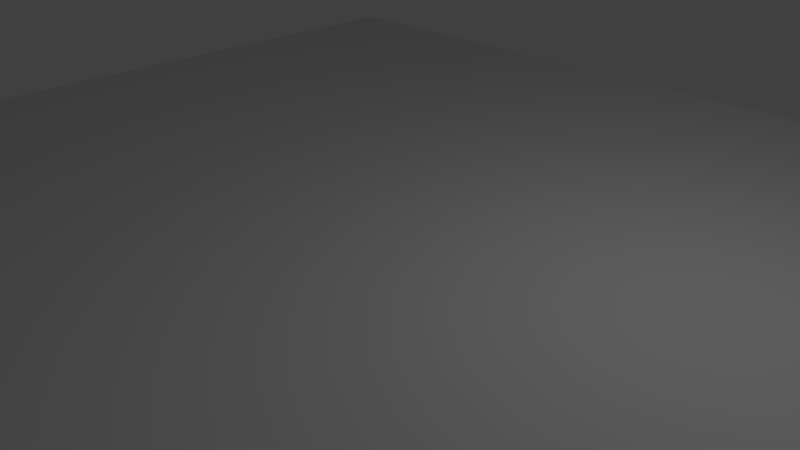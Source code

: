 # Source: SueloPrueba.blend  (saved by Blender 2.72.0; exported with 4.5.12 LTS)
import bpy
from mathutils import Matrix  # noqa: F401  (used for matrix-valued properties, if any)

bpy.ops.wm.read_factory_settings(use_empty=True)
scene = bpy.context.scene
scene.name = 'Scene'

# ---- collections
col_collection_1 = bpy.data.collections.new('Collection 1'); scene.collection.children.link(col_collection_1)

# ---- materials (node trees are filled in below, after node groups)
mat_material_001 = bpy.data.materials.new('Material.001')
mat_material_001.alpha_threshold = 0.0
mat_material_001.use_transparent_shadow = False
mat_material_001.roughness = 0.5

# ---- material node trees

# ---- world
world_world = bpy.data.worlds.new('World'); scene.world = world_world
world_world.color = (0.05088, 0.05088, 0.05088)
world_world.use_sun_shadow = False
world_world.sun_shadow_jitter_overblur = 0.0
world_world.cycles.sampling_method = 'MANUAL'
world_world.cycles.sample_map_resolution = 256

# ---- cameras
cam_camera = bpy.data.cameras.new('Camera')
cam_camera.clip_end = 100.0
cam_camera.lens = 35.0
cam_camera.sensor_width = 32.0
cam_camera.sensor_height = 18.0
cam_camera.ortho_scale = 7.314
cam_camera.dof.focus_distance = 0.0
cam_camera.dof.aperture_fstop = 128.0

# ---- lights
light_lamp = bpy.data.lights.new('Lamp', 'POINT')
light_lamp.transmission_factor = 0.0
light_lamp.cutoff_distance = 30.0
light_lamp.energy = 100.0
light_lamp.shadow_buffer_clip_start = 1.001
light_lamp.shadow_soft_size = 0.1
light_lamp.shadow_maximum_resolution = 0.006
light_lamp.use_absolute_resolution = True
light_lamp.cycles.use_multiple_importance_sampling = False

# ---- meshes
me_cylinder = bpy.data.meshes.new('Cylinder')
me_cylinder.from_pydata([(0.0, 1.0, -1.0), (0.0, 1.0, 1.0), (0.1951, 0.9808, -1.0), (0.1951, 0.9808, 1.0), (0.3827, 0.9239, -1.0), (0.3827, 0.9239, 1.0), (0.5556, 0.8315, -1.0), (0.5556, 0.8315, 1.0), (0.7071, 0.7071, -1.0), (0.7071, 0.7071, 1.0), (0.8315, 0.5556, -1.0), (0.8315, 0.5556, 1.0), (0.9239, 0.3827, -1.0), (0.9239, 0.3827, 1.0), (0.9808, 0.1951, -1.0), (0.9808, 0.1951, 1.0), (1.0, 7.55e-08, -1.0), (1.0, 7.55e-08, 1.0), (0.9808, -0.1951, -1.0), (0.9808, -0.1951, 1.0), (0.9239, -0.3827, -1.0), (0.9239, -0.3827, 1.0), (0.8315, -0.5556, -1.0), (0.8315, -0.5556, 1.0), (0.7071, -0.7071, -1.0), (0.7071, -0.7071, 1.0), (0.5556, -0.8315, -1.0), (0.5556, -0.8315, 1.0), (0.3827, -0.9239, -1.0), (0.3827, -0.9239, 1.0), (0.1951, -0.9808, -1.0), (0.1951, -0.9808, 1.0), (-3.258e-07, -1.0, -1.0), (-3.258e-07, -1.0, 1.0), (-0.1951, -0.9808, -1.0), (-0.1951, -0.9808, 1.0), (-0.3827, -0.9239, -1.0), (-0.3827, -0.9239, 1.0), (-0.5556, -0.8315, -1.0), (-0.5556, -0.8315, 1.0), (-0.7071, -0.7071, -1.0), (-0.7071, -0.7071, 1.0), (-0.8315, -0.5556, -1.0), (-0.8315, -0.5556, 1.0), (-0.9239, -0.3827, -1.0), (-0.9239, -0.3827, 1.0), (-0.9808, -0.1951, -1.0), (-0.9808, -0.1951, 1.0), (-1.0, 9.656e-07, -1.0), (-1.0, 9.656e-07, 1.0), (-0.9808, 0.1951, -1.0), (-0.9808, 0.1951, 1.0), (-0.9239, 0.3827, -1.0), (-0.9239, 0.3827, 1.0), (-0.8315, 0.5556, -1.0), (-0.8315, 0.5556, 1.0), (-0.7071, 0.7071, -1.0), (-0.7071, 0.7071, 1.0), (-0.5556, 0.8315, -1.0), (-0.5556, 0.8315, 1.0), (-0.3827, 0.9239, -1.0), (-0.3827, 0.9239, 1.0), (-0.1951, 0.9808, -1.0), (-0.1951, 0.9808, 1.0)], [], [(0, 1, 3, 2), (2, 3, 5, 4), (4, 5, 7, 6), (6, 7, 9, 8), (8, 9, 11, 10), (10, 11, 13, 12), (12, 13, 15, 14), (14, 15, 17, 16), (16, 17, 19, 18), (18, 19, 21, 20), (20, 21, 23, 22), (22, 23, 25, 24), (24, 25, 27, 26), (26, 27, 29, 28), (28, 29, 31, 30), (30, 31, 33, 32), (32, 33, 35, 34), (34, 35, 37, 36), (36, 37, 39, 38), (38, 39, 41, 40), (40, 41, 43, 42), (42, 43, 45, 44), (44, 45, 47, 46), (46, 47, 49, 48), (48, 49, 51, 50), (50, 51, 53, 52), (52, 53, 55, 54), (54, 55, 57, 56), (56, 57, 59, 58), (58, 59, 61, 60), (3, 1, 63, 61, 59, 57, 55, 53, 51, 49, 47, 45, 43, 41, 39, 37, 35, 33, 31, 29, 27, 25, 23, 21, 19, 17, 15, 13, 11, 9, 7, 5), (62, 63, 1, 0), (60, 61, 63, 62), (0, 2, 4, 6, 8, 10, 12, 14, 16, 18, 20, 22, 24, 26, 28, 30, 32, 34, 36, 38, 40, 42, 44, 46, 48, 50, 52, 54, 56, 58, 60, 62)])
_uv = me_cylinder.uv_layers.new(name='UVMap')
_uv.uv.foreach_set('vector', [0.0, 0.0, 1.0, 0.0, 1.0, 1.0, 0.0, 1.0, 0.0, 0.0, 1.0, 0.0, 1.0, 1.0, 0.0, 1.0, 0.0, 0.0, 1.0, 0.0, 1.0, 1.0, 0.0, 1.0, 0.0, 0.0, 1.0, 0.0, 1.0, 1.0, 0.0, 1.0, 0.0, 0.0, 1.0, 0.0, 1.0, 1.0, 0.0, 1.0, 0.0, 0.0, 1.0, 0.0, 1.0, 1.0, 0.0, 1.0, 0.0, 0.0, 1.0, 0.0, 1.0, 1.0, 0.0, 1.0, 0.0, 0.0, 1.0, 0.0, 1.0, 1.0, 0.0, 1.0, 0.0, 0.0, 1.0, 0.0, 1.0, 1.0, 0.0, 1.0, 0.0, 0.0, 1.0, 0.0, 1.0, 1.0, 0.0, 1.0, 0.0, 0.0, 1.0, 0.0, 1.0, 1.0, 0.0, 1.0, 0.0, 0.0, 1.0, 0.0, 1.0, 1.0, 0.0, 1.0, 0.0, 0.0, 1.0, 0.0, 1.0, 1.0, 0.0, 1.0, 0.0, 0.0, 1.0, 0.0, 1.0, 1.0, 0.0, 1.0, 0.0, 0.0, 1.0, 0.0, 1.0, 1.0, 0.0, 1.0, 0.0, 0.0, 1.0, 0.0, 1.0, 1.0, 0.0, 1.0, 0.0, 0.0, 1.0, 0.0, 1.0, 1.0, 0.0, 1.0, 0.0, 0.0, 1.0, 0.0, 1.0, 1.0, 0.0, 1.0, 0.0, 0.0, 1.0, 0.0, 1.0, 1.0, 0.0, 1.0, 0.0, 0.0, 1.0, 0.0, 1.0, 1.0, 0.0, 1.0, 0.0, 0.0, 1.0, 0.0, 1.0, 1.0, 0.0, 1.0, 0.0, 0.0, 1.0, 0.0, 1.0, 1.0, 0.0, 1.0, 0.0, 0.0, 1.0, 0.0, 1.0, 1.0, 0.0, 1.0, 0.0, 0.0, 1.0, 0.0, 1.0, 1.0, 0.0, 1.0, 0.0, 0.0, 1.0, 0.0, 1.0, 1.0, 0.0, 1.0, 0.0, 0.0, 1.0, 0.0, 1.0, 1.0, 0.0, 1.0, 0.0, 0.0, 1.0, 0.0, 1.0, 1.0, 0.0, 1.0, 0.0, 0.0, 1.0, 0.0, 1.0, 1.0, 0.0, 1.0, 0.0, 0.0, 1.0, 0.0, 1.0, 1.0, 0.0, 1.0, 0.0, 0.0, 1.0, 0.0, 1.0, 1.0, 0.0, 1.0, 0.5, 1.0, 0.5975, 0.9904, 0.6913, 0.9619, 0.7778, 0.9157, 0.8536, 0.8536, 0.9157, 0.7778, 0.9619, 0.6913, 0.9904, 0.5975, 1.0, 0.5, 0.9904, 0.4025, 0.9619, 0.3087, 0.9157, 0.2222, 0.8536, 0.1464, 0.7778, 0.08427, 0.6913, 0.03806, 0.5975, 0.009607, 0.5, 0.0, 0.4025, 0.009607, 0.3087, 0.03806, 0.2222, 0.08427, 0.1464, 0.1464, 0.08426, 0.2222, 0.03806, 0.3087, 0.009607, 0.4025, 0.0, 0.5, 0.009607, 0.5975, 0.03806, 0.6913, 0.08427, 0.7778, 0.1464, 0.8536, 0.2222, 0.9157, 0.3087, 0.9619, 0.4025, 0.9904, 0.0, 0.0, 1.0, 0.0, 1.0, 1.0, 0.0, 1.0, 0.0, 0.0, 1.0, 0.0, 1.0, 1.0, 0.0, 1.0, 0.5, 1.0, 0.5975, 0.9904, 0.6913, 0.9619, 0.7778, 0.9157, 0.8536, 0.8536, 0.9157, 0.7778, 0.9619, 0.6913, 0.9904, 0.5975, 1.0, 0.5, 0.9904, 0.4025, 0.9619, 0.3087, 0.9157, 0.2222, 0.8536, 0.1464, 0.7778, 0.08427, 0.6913, 0.03806, 0.5975, 0.009607, 0.5, 0.0, 0.4025, 0.009607, 0.3087, 0.03806, 0.2222, 0.08427, 0.1464, 0.1464, 0.08426, 0.2222, 0.03806, 0.3087, 0.009607, 0.4025, 0.0, 0.5, 0.009607, 0.5975, 0.03806, 0.6913, 0.08427, 0.7778, 0.1464, 0.8536, 0.2222, 0.9157, 0.3087, 0.9619, 0.4025, 0.9904])
me_cylinder.materials.append(mat_material_001)
me_cylinder.use_remesh_preserve_volume = False
me_cylinder.use_remesh_preserve_attributes = False
me_cylinder.use_mirror_vertex_groups = False
me_cylinder.update()
me_cube_001 = bpy.data.meshes.new('Cube.001')
me_cube_001.from_pydata([(-1.0, -1.0, 1.0), (-1.0, 1.0, 1.0), (-1.0, 1.0, -1.0), (-1.0, -1.0, -1.0), (1.0, -1.0, 1.0), (1.0, -1.0, -1.0), (1.0, 1.0, 1.0), (1.0, 1.0, -1.0), (0.01091, 0.1574, -1.0), (-0.0124, 0.1546, -1.0), (-0.03482, 0.1465, -1.0), (-0.05548, 0.1334, -1.0), (-0.07359, 0.1157, -1.0), (-0.08845, 0.09411, -1.0), (-0.09949, 0.0695, -1.0), (-0.1063, 0.0428, -1.0), (-0.1086, 0.01504, -1.0), (-0.1063, -0.01273, -1.0), (-0.09949, -0.03943, -1.0), (-0.08845, -0.06404, -1.0), (-0.07359, -0.08561, -1.0), (-0.05548, -0.1033, -1.0), (-0.03482, -0.1165, -1.0), (-0.0124, -0.1246, -1.0), (0.01091, -0.1273, -1.0), (0.03422, -0.1246, -1.0), (0.05664, -0.1165, -1.0), (0.0773, -0.1033, -1.0), (0.09541, -0.08561, -1.0), (0.1103, -0.06404, -1.0), (0.1213, -0.03943, -1.0), (0.1281, -0.01273, -1.0), (0.1304, 0.01504, -1.0), (0.1281, 0.0428, -1.0), (0.1213, 0.0695, -1.0), (0.1103, 0.09411, -1.0), (0.09541, 0.1157, -1.0), (0.0773, 0.1334, -1.0), (0.05664, 0.1465, -1.0), (0.03422, 0.1546, -1.0), (0.01091, -0.1273, -0.8339), (0.03422, -0.1246, -0.8339), (0.05664, -0.1165, -0.8339), (-0.0124, -0.1246, -0.8339), (0.0773, -0.1033, -0.8339), (0.09541, -0.08561, -0.8339), (0.1103, -0.06404, -0.8339), (0.1213, -0.03943, -0.8339), (0.1281, -0.01273, -0.8339), (0.1304, 0.01504, -0.8339), (0.1281, 0.0428, -0.8339), (0.1213, 0.0695, -0.8339), (0.1103, 0.09411, -0.8339), (0.09541, 0.1157, -0.8339), (0.0773, 0.1334, -0.8339), (0.05664, 0.1465, -0.8339), (0.03422, 0.1546, -0.8339), (0.01091, 0.1574, -0.8339), (-0.0124, 0.1546, -0.8339), (-0.03482, 0.1465, -0.8339), (-0.05548, 0.1334, -0.8339), (-0.07359, 0.1157, -0.8339), (-0.08845, 0.09411, -0.8339), (-0.09949, 0.0695, -0.8339), (-0.1063, 0.0428, -0.8339), (-0.1086, 0.01504, -0.8339), (-0.1063, -0.01273, -0.8339), (-0.09949, -0.03943, -0.8339), (-0.08845, -0.06404, -0.8339), (-0.07359, -0.08561, -0.8339), (-0.05548, -0.1033, -0.8339), (-0.03482, -0.1165, -0.8339), (0.01091, -0.1273, -0.7778), (0.03422, -0.1246, -0.7778), (-0.0124, -0.1246, -0.7778), (-0.03482, -0.1165, -0.7778), (-0.05548, -0.1033, -0.7778), (-0.07359, -0.08561, -0.7778), (-0.08845, -0.06404, -0.7778), (-0.09949, -0.03943, -0.7778), (-0.1063, -0.01273, -0.7778), (-0.1086, 0.01504, -0.7778), (-0.1063, 0.0428, -0.7778), (-0.09949, 0.0695, -0.7778), (-0.08845, 0.09411, -0.7778), (-0.07359, 0.1157, -0.7778), (-0.05548, 0.1334, -0.7778), (-0.03482, 0.1465, -0.7778), (-0.0124, 0.1546, -0.7778), (0.01091, 0.1574, -0.7778), (0.03422, 0.1546, -0.7778), (0.05664, 0.1465, -0.7778), (0.0773, 0.1334, -0.7778), (0.09541, 0.1157, -0.7778), (0.1103, 0.09411, -0.7778), (0.1213, 0.0695, -0.7778), (0.1281, 0.0428, -0.7778), (0.1304, 0.01504, -0.7778), (0.1281, -0.01273, -0.7778), (0.1213, -0.03943, -0.7778), (0.1103, -0.06404, -0.7778), (0.09541, -0.08561, -0.7778), (0.0773, -0.1033, -0.7778), (0.05664, -0.1165, -0.7778)], [], [(0, 1, 2, 3), (4, 0, 3, 5), (4, 6, 1, 0), (1, 6, 7, 2), (3, 2, 7, 8, 9, 10, 11, 12, 13, 14, 15, 16, 17, 18, 19, 20, 21, 22, 23, 5), (6, 4, 5, 7), (7, 5, 23, 24, 25, 26, 27, 28, 29, 30, 31, 32, 33, 34, 35, 36, 37, 38, 39, 8), (25, 24, 40), (40, 41, 25), (26, 25, 41, 42), (24, 23, 43, 40), (27, 26, 42), (42, 44, 27), (28, 27, 44), (44, 45, 28), (28, 45, 46), (46, 29, 28), (30, 29, 46, 47), (31, 30, 47, 48), (31, 48, 49), (49, 32, 31), (33, 32, 49, 50), (33, 50, 51), (51, 34, 33), (34, 51, 52), (52, 35, 34), (35, 52, 53), (53, 36, 35), (36, 53, 54), (54, 37, 36), (38, 37, 54, 55), (38, 55, 56), (56, 39, 38), (39, 56, 57), (57, 8, 39), (8, 57, 58), (58, 9, 8), (9, 58, 59), (59, 10, 9), (11, 10, 59, 60), (12, 11, 60, 61), (13, 12, 61, 62), (14, 13, 62), (62, 63, 14), (15, 14, 63), (63, 64, 15), (16, 15, 64), (64, 65, 16), (17, 16, 65), (65, 66, 17), (18, 17, 66), (66, 67, 18), (19, 18, 67), (67, 68, 19), (20, 19, 68), (68, 69, 20), (21, 20, 69, 70), (22, 21, 70), (70, 71, 22), (23, 22, 71), (71, 43, 23), (72, 73, 41, 40), (72, 74, 75, 76, 77, 78, 79, 80, 81, 82, 83, 84, 85, 86, 87, 88, 89, 90, 91, 92, 93, 94, 95, 96, 97, 98, 99, 100, 101, 102, 103, 73), (74, 72, 40, 43), (73, 103, 42, 41), (103, 102, 44, 42), (102, 101, 45, 44), (101, 100, 46, 45), (100, 99, 47, 46), (99, 98, 48, 47), (98, 97, 49, 48), (97, 96, 50, 49), (96, 95, 51, 50), (95, 94, 52, 51), (94, 93, 53, 52), (93, 92, 54, 53), (92, 91, 55, 54), (91, 90, 56, 55), (90, 89, 57, 56), (89, 88, 58, 57), (88, 87, 59, 58), (87, 86, 60, 59), (86, 85, 61, 60), (85, 84, 62, 61), (84, 83, 63, 62), (83, 82, 64, 63), (82, 81, 65, 64), (81, 80, 66, 65), (80, 79, 67, 66), (79, 78, 68, 67), (78, 77, 69, 68), (77, 76, 70, 69), (76, 75, 71, 70), (75, 74, 43, 71)])
_uv = me_cube_001.uv_layers.new(name='UVMap')
_uv.uv.foreach_set('vector', [0.0, 0.0, 0.0, 0.0, 0.0, 0.0, 0.0, 0.0, 0.0, 0.0, 0.0, 0.0, 0.0, 0.0, 0.0, 0.0, 0.0, 0.0, 0.0, 0.0, 0.0, 0.0, 0.0, 0.0, 0.0, 0.0, 0.0, 0.0, 0.0, 0.0, 0.0, 0.0, 0.0, 0.0, 0.0, 0.0, 0.0, 0.0, 0.0, 0.0, 0.0, 0.0, 0.0, 0.0, 0.0, 0.0, 0.0, 0.0, 0.0, 0.0, 0.0, 0.0, 0.0, 0.0, 0.0, 0.0, 0.0, 0.0, 0.0, 0.0, 0.0, 0.0, 0.0, 0.0, 0.0, 0.0, 0.0, 0.0, 0.0, 0.0, 0.0, 0.0, 0.0, 0.0, 0.0, 0.0, 0.0, 0.0, 0.0, 0.0, 0.0, 0.0, 0.0, 0.0, 0.0, 0.0, 0.0, 0.0, 0.0, 0.0, 0.0, 0.0, 0.0, 0.0, 0.0, 0.0, 0.0, 0.0, 0.0, 0.0, 0.0, 0.0, 0.0, 0.0, 0.0, 0.0, 0.0, 0.0, 0.0, 0.0, 0.0, 0.0, 0.0, 0.0, 0.0, 0.0, 0.0, 0.0, 0.0, 0.0, 0.0, 0.0, 0.0, 0.0, 0.0, 0.0, 0.0, 0.0, 0.0, 0.0, 0.0, 0.0, 0.0, 0.0, 0.0, 0.0, 0.0, 0.0, 0.0, 0.0, 0.0, 0.0, 0.0, 0.0, 0.0, 0.0, 0.0, 0.0, 0.0, 0.0, 0.0, 0.0, 0.0, 0.0, 0.0, 0.0, 0.0, 0.0, 0.0, 0.0, 0.0, 0.0, 0.0, 0.0, 0.0, 0.0, 0.0, 0.0, 0.0, 0.0, 0.0, 0.0, 0.0, 0.0, 0.0, 0.0, 0.0, 0.0, 0.0, 0.0, 0.0, 0.0, 0.0, 0.0, 0.0, 0.0, 0.0, 0.0, 0.0, 0.0, 0.0, 0.0, 0.0, 0.0, 0.0, 0.0, 0.0, 0.0, 0.0, 0.0, 0.0, 0.0, 0.0, 0.0, 0.0, 0.0, 0.0, 0.0, 0.0, 0.0, 0.0, 0.0, 0.0, 0.0, 0.0, 0.0, 0.0, 0.0, 0.0, 0.0, 0.0, 0.0, 0.0, 0.0, 0.0, 0.0, 0.0, 0.0, 0.0, 0.0, 0.0, 0.0, 0.0, 0.0, 0.0, 0.0, 0.0, 0.0, 0.0, 0.0, 0.0, 0.0, 0.0, 0.0, 0.0, 0.0, 0.0, 0.0, 0.0, 0.0, 0.0, 0.0, 0.0, 0.0, 0.0, 0.0, 0.0, 0.0, 0.0, 0.0, 0.0, 0.0, 0.0, 0.0, 0.0, 0.0, 0.0, 0.0, 0.0, 0.0, 0.0, 0.0, 0.0, 0.0, 0.0, 0.0, 0.0, 0.0, 0.0, 0.0, 0.0, 0.0, 0.0, 0.0, 0.0, 0.0, 0.0, 0.0, 0.0, 0.0, 0.0, 0.0, 0.0, 0.0, 0.0, 0.0, 0.0, 0.0, 0.0, 0.0, 0.0, 0.0, 0.0, 0.0, 0.0, 0.0, 0.0, 0.0, 0.0, 0.0, 0.0, 0.0, 0.0, 0.0, 0.0, 0.0, 0.0, 0.0, 0.0, 0.0, 0.0, 0.0, 0.0, 0.0, 0.0, 0.0, 0.0, 0.0, 0.0, 0.0, 0.0, 0.0, 0.0, 0.0, 0.0, 0.0, 0.0, 0.0, 0.0, 0.0, 0.0, 0.0, 0.0, 0.0, 0.0, 0.0, 0.0, 0.0, 0.0, 0.0, 0.0, 0.0, 0.0, 0.0, 0.0, 0.0, 0.0, 0.0, 0.0, 0.0, 0.0, 0.0, 0.0, 0.0, 0.0, 0.0, 0.0, 0.0, 0.0, 0.0, 0.0, 0.0, 0.0, 0.0, 0.0, 0.0, 0.0, 0.0, 0.0, 0.0, 0.0, 0.0, 0.0, 0.0, 0.0, 0.0, 0.0, 0.0, 0.0, 0.0, 0.0, 0.0, 0.0, 0.0, 0.0, 0.0, 0.0, 0.0, 0.0, 0.0, 0.0, 0.0, 0.0, 0.0, 0.0, 0.0, 0.0, 0.0, 0.0, 0.0, 0.0, 0.0, 0.0, 0.0, 0.0, 0.0, 0.0, 0.0, 0.0, 0.0, 0.0, 0.0, 0.0, 0.0, 0.0, 0.0, 0.0, 0.0, 0.0, 0.0, 0.0, 0.0, 0.0, 0.0, 0.0, 0.0, 0.0, 0.0, 0.0, 0.0, 0.0, 0.0, 0.0, 0.0, 0.0, 0.0, 0.0, 0.0, 0.0, 0.0, 0.0, 0.0, 0.0, 0.0, 0.0, 0.0, 0.0, 0.0, 0.0, 0.0, 0.0, 0.0, 0.0, 0.0, 0.5571, 0.5042, 0.5574, 0.5034, 0.5555, 0.5034, 0.5552, 0.5042, 0.4983, 0.5104, 0.4978, 0.5104, 0.4972, 0.5102, 0.4966, 0.5099, 0.4961, 0.5095, 0.4957, 0.5091, 0.4953, 0.5086, 0.4952, 0.508, 0.495, 0.5074, 0.4951, 0.5068, 0.4953, 0.5062, 0.4955, 0.5057, 0.496, 0.5052, 0.4964, 0.5048, 0.4969, 0.5045, 0.4977, 0.5044, 0.4983, 0.5043, 0.4989, 0.5044, 0.4995, 0.5046, 0.5002, 0.5049, 0.5006, 0.5052, 0.5011, 0.5058, 0.5014, 0.5063, 0.5016, 0.5069, 0.5016, 0.5075, 0.5015, 0.5081, 0.5014, 0.5087, 0.501, 0.5092, 0.5006, 0.5096, 0.5001, 0.51, 0.4995, 0.5102, 0.499, 0.5104, 0.5573, 0.502, 0.5574, 0.501, 0.5555, 0.501, 0.5553, 0.502, 0.5568, 0.5062, 0.5575, 0.5057, 0.5556, 0.5057, 0.5549, 0.5063, 0.5566, 0.508, 0.5574, 0.5079, 0.5555, 0.5078, 0.5547, 0.508, 0.5564, 0.5094, 0.5573, 0.5097, 0.5554, 0.5097, 0.5545, 0.5095, 0.5561, 0.5106, 0.5573, 0.5112, 0.5555, 0.5112, 0.5543, 0.5106, 0.5559, 0.5113, 0.5572, 0.5122, 0.5553, 0.5122, 0.5542, 0.5113, 0.5559, 0.5116, 0.5572, 0.5127, 0.5553, 0.5127, 0.5541, 0.5117, 0.5559, 0.5116, 0.5572, 0.5126, 0.5553, 0.5126, 0.5541, 0.5116, 0.556, 0.5111, 0.5572, 0.512, 0.5554, 0.5119, 0.5542, 0.5112, 0.5561, 0.5103, 0.5573, 0.5108, 0.5555, 0.5108, 0.5543, 0.5103, 0.5564, 0.5091, 0.5574, 0.5092, 0.5555, 0.5092, 0.5546, 0.5091, 0.5566, 0.5075, 0.5574, 0.5073, 0.5555, 0.5072, 0.5548, 0.5076, 0.5569, 0.5057, 0.5574, 0.5051, 0.5556, 0.5051, 0.5551, 0.5057, 0.5571, 0.5036, 0.5574, 0.5027, 0.5556, 0.5027, 0.5552, 0.5036, 0.5573, 0.5014, 0.5573, 0.5004, 0.5554, 0.5003, 0.5554, 0.5014, 0.5574, 0.499, 0.5573, 0.498, 0.5553, 0.498, 0.5555, 0.499, 0.5574, 0.4966, 0.5571, 0.4958, 0.5552, 0.4958, 0.5556, 0.4966, 0.5575, 0.4943, 0.5568, 0.4938, 0.5549, 0.4937, 0.5556, 0.4943, 0.5574, 0.4922, 0.5566, 0.492, 0.5547, 0.492, 0.5555, 0.4922, 0.5573, 0.4903, 0.5564, 0.4906, 0.5545, 0.4905, 0.5554, 0.4903, 0.5573, 0.4888, 0.5561, 0.4894, 0.5543, 0.4894, 0.5555, 0.4888, 0.5572, 0.4878, 0.5559, 0.4887, 0.5542, 0.4887, 0.5553, 0.4878, 0.5572, 0.4873, 0.5559, 0.4884, 0.5541, 0.4883, 0.5554, 0.4874, 0.5572, 0.4874, 0.5559, 0.4884, 0.5541, 0.4884, 0.5553, 0.4874, 0.5572, 0.488, 0.556, 0.4889, 0.5542, 0.4888, 0.5554, 0.4881, 0.5573, 0.4892, 0.5561, 0.4897, 0.5543, 0.4897, 0.5555, 0.4892, 0.5573, 0.4908, 0.5564, 0.4909, 0.5546, 0.4909, 0.5555, 0.4908, 0.5574, 0.4927, 0.5566, 0.4925, 0.5548, 0.4924, 0.5555, 0.4928, 0.5574, 0.4949, 0.5569, 0.4943, 0.555, 0.4943, 0.5556, 0.4949, 0.5574, 0.4973, 0.5571, 0.4964, 0.5552, 0.4964, 0.5556, 0.4973, 0.5573, 0.4996, 0.5573, 0.4986, 0.5554, 0.4986, 0.5554, 0.4997])
me_cube_001.use_remesh_preserve_volume = False
me_cube_001.use_remesh_preserve_attributes = False
me_cube_001.use_mirror_vertex_groups = False
me_cube_001.update()

# ---- objects
ob_cylinder = bpy.data.objects.new('Cylinder', me_cylinder)
ob_cube = bpy.data.objects.new('Cube', me_cube_001)
ob_lamp = bpy.data.objects.new('Lamp', light_lamp)
ob_camera = bpy.data.objects.new('Camera', cam_camera)

# ---- transforms, parenting, visibility, modifiers, constraints
ob_cylinder.location = (0.06986, 0.2826, 0.4311)
ob_cylinder.scale = (1.0, 1.0, 0.02218)
ob_cylinder.lineart.crease_threshold = 0.0
ob_cube.location = (-0.02145, 0.3882, 0.2556)
ob_cube.scale = (8.368, -7.026, -0.1971)
ob_cube.lineart.crease_threshold = 0.0
ob_lamp.location = (4.076, 1.005, 5.904)
ob_lamp.rotation_euler = (0.6503, 0.05522, 1.866)
ob_lamp.lock_rotations_4d = False
ob_lamp.empty_display_type = 'ARROWS'
ob_lamp.color = (0.0, 0.0, 0.0, 0.0)
ob_lamp.lineart.crease_threshold = 0.0
ob_camera.location = (7.481, -6.508, 5.344)
ob_camera.rotation_euler = (1.109, 0.01082, 0.8149)
ob_camera.lock_rotations_4d = False
ob_camera.empty_display_type = 'ARROWS'
ob_camera.color = (0.0, 0.0, 0.0, 0.0)
ob_camera.display_type = 'WIRE'
ob_camera.lineart.crease_threshold = 0.0

# ---- collection membership
col_collection_1.objects.link(ob_cylinder)
col_collection_1.objects.link(ob_cube)
col_collection_1.objects.link(ob_lamp)
col_collection_1.objects.link(ob_camera)

# ---- scene / render settings (as saved in the file)
scene.camera = ob_camera
scene.frame_start = 1; scene.frame_end = 250; scene.frame_set(1)
scene.render.engine = 'BLENDER_EEVEE_NEXT'
scene.render.resolution_percentage = 50
scene.render.dither_intensity = 0.0
scene.cycles.use_denoising = False
scene.cycles.samples = 10
scene.cycles.sampling_pattern = 'TABULATED_SOBOL'
scene.cycles.light_sampling_threshold = 0.0
scene.cycles.use_adaptive_sampling = False
scene.cycles.use_light_tree = False
scene.cycles.blur_glossy = 0.0
scene.cycles.pixel_filter_type = 'GAUSSIAN'
scene.cycles.sample_clamp_indirect = 0.0
scene.view_settings.view_transform = 'Standard'
bpy.context.view_layer.update()
